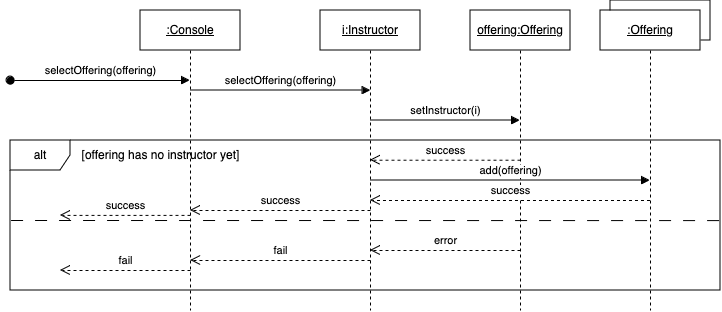

The diagram above was exported from draw.io. Its source (the exported page's mxGraphModel, read from the mxfile embedded in the PNG):
<mxGraphModel dx="760" dy="610" grid="1" gridSize="10" guides="1" tooltips="1" connect="1" arrows="1" fold="1" page="1" pageScale="1" pageWidth="850" pageHeight="1100" math="0" shadow="0">
  <root>
    <mxCell id="0" />
    <mxCell id="1" parent="0" />
    <mxCell id="Rn4y4v1cuKqEn8jy4LHJ-3" value="" style="rounded=0;whiteSpace=wrap;html=1;" vertex="1" parent="1">
      <mxGeometry x="610" y="30" width="100" height="40" as="geometry" />
    </mxCell>
    <mxCell id="aM9ryv3xv72pqoxQDRHE-1" value="&lt;u&gt;:Console&lt;/u&gt;" style="shape=umlLifeline;perimeter=lifelinePerimeter;whiteSpace=wrap;html=1;container=0;dropTarget=0;collapsible=0;recursiveResize=0;outlineConnect=0;portConstraint=eastwest;newEdgeStyle={&quot;edgeStyle&quot;:&quot;elbowEdgeStyle&quot;,&quot;elbow&quot;:&quot;vertical&quot;,&quot;curved&quot;:0,&quot;rounded&quot;:0};" parent="1" vertex="1">
      <mxGeometry x="140" y="40" width="100" height="300" as="geometry" />
    </mxCell>
    <mxCell id="aM9ryv3xv72pqoxQDRHE-5" value="&lt;u&gt;i:Instructor&lt;/u&gt;" style="shape=umlLifeline;perimeter=lifelinePerimeter;whiteSpace=wrap;html=1;container=0;dropTarget=0;collapsible=0;recursiveResize=0;outlineConnect=0;portConstraint=eastwest;newEdgeStyle={&quot;edgeStyle&quot;:&quot;elbowEdgeStyle&quot;,&quot;elbow&quot;:&quot;vertical&quot;,&quot;curved&quot;:0,&quot;rounded&quot;:0};" parent="1" vertex="1">
      <mxGeometry x="320" y="40" width="100" height="300" as="geometry" />
    </mxCell>
    <mxCell id="aM9ryv3xv72pqoxQDRHE-7" value="selectOffering(offering)" style="html=1;verticalAlign=bottom;endArrow=block;edgeStyle=elbowEdgeStyle;elbow=vertical;curved=0;rounded=0;" parent="1" edge="1">
      <mxGeometry x="0.0001" relative="1" as="geometry">
        <mxPoint x="190.5" y="120" as="sourcePoint" />
        <Array as="points">
          <mxPoint x="225.5" y="120" />
        </Array>
        <mxPoint x="370" y="120" as="targetPoint" />
        <mxPoint as="offset" />
      </mxGeometry>
    </mxCell>
    <mxCell id="aM9ryv3xv72pqoxQDRHE-8" value="success" style="html=1;verticalAlign=bottom;endArrow=open;dashed=1;endSize=8;edgeStyle=elbowEdgeStyle;elbow=vertical;curved=0;rounded=0;" parent="1" edge="1">
      <mxGeometry x="0.002" relative="1" as="geometry">
        <mxPoint x="370" y="189.7" as="targetPoint" />
        <Array as="points">
          <mxPoint x="445" y="189.7" />
        </Array>
        <mxPoint x="520" y="189.7" as="sourcePoint" />
        <mxPoint as="offset" />
      </mxGeometry>
    </mxCell>
    <mxCell id="aM9ryv3xv72pqoxQDRHE-3" value="selectOffering(offering)" style="html=1;verticalAlign=bottom;startArrow=oval;endArrow=block;startSize=8;edgeStyle=elbowEdgeStyle;elbow=vertical;curved=0;rounded=0;" parent="1" target="aM9ryv3xv72pqoxQDRHE-1" edge="1">
      <mxGeometry relative="1" as="geometry">
        <mxPoint x="10" y="110" as="sourcePoint" />
        <mxPoint x="109.5" y="109.90909090909093" as="targetPoint" />
      </mxGeometry>
    </mxCell>
    <mxCell id="O8P543fb02ubSAEuvmFK-1" value="&lt;u&gt;offering:Offering&lt;/u&gt;" style="shape=umlLifeline;perimeter=lifelinePerimeter;whiteSpace=wrap;html=1;container=0;dropTarget=0;collapsible=0;recursiveResize=0;outlineConnect=0;portConstraint=eastwest;newEdgeStyle={&quot;edgeStyle&quot;:&quot;elbowEdgeStyle&quot;,&quot;elbow&quot;:&quot;vertical&quot;,&quot;curved&quot;:0,&quot;rounded&quot;:0};" parent="1" vertex="1">
      <mxGeometry x="470" y="40" width="100" height="300" as="geometry" />
    </mxCell>
    <mxCell id="O8P543fb02ubSAEuvmFK-3" value="setInstructor(i)" style="html=1;verticalAlign=bottom;endArrow=block;edgeStyle=elbowEdgeStyle;elbow=vertical;curved=0;rounded=0;" parent="1" target="O8P543fb02ubSAEuvmFK-1" edge="1">
      <mxGeometry x="0.0012" relative="1" as="geometry">
        <mxPoint x="370" y="150" as="sourcePoint" />
        <Array as="points">
          <mxPoint x="405" y="150" />
        </Array>
        <mxPoint x="549.5" y="150" as="targetPoint" />
        <mxPoint as="offset" />
      </mxGeometry>
    </mxCell>
    <mxCell id="O8P543fb02ubSAEuvmFK-4" value="&lt;div&gt;alt&lt;/div&gt;" style="shape=umlFrame;whiteSpace=wrap;html=1;pointerEvents=0;" parent="1" vertex="1">
      <mxGeometry x="10" y="170" width="710" height="150" as="geometry" />
    </mxCell>
    <mxCell id="O8P543fb02ubSAEuvmFK-5" value="[offering has no instructor yet]" style="text;html=1;align=center;verticalAlign=middle;resizable=0;points=[];autosize=1;strokeColor=none;fillColor=none;" parent="1" vertex="1">
      <mxGeometry x="70" y="170" width="180" height="30" as="geometry" />
    </mxCell>
    <mxCell id="O8P543fb02ubSAEuvmFK-6" value="success" style="html=1;verticalAlign=bottom;endArrow=open;dashed=1;endSize=8;edgeStyle=elbowEdgeStyle;elbow=vertical;curved=0;rounded=0;" parent="1" edge="1">
      <mxGeometry x="0.0016" relative="1" as="geometry">
        <mxPoint x="189.78571428571422" y="240" as="targetPoint" />
        <Array as="points">
          <mxPoint x="295" y="240" />
        </Array>
        <mxPoint x="370" y="240" as="sourcePoint" />
        <mxPoint as="offset" />
      </mxGeometry>
    </mxCell>
    <mxCell id="O8P543fb02ubSAEuvmFK-8" value="success" style="html=1;verticalAlign=bottom;endArrow=open;dashed=1;endSize=8;edgeStyle=elbowEdgeStyle;elbow=vertical;curved=0;rounded=0;" parent="1" edge="1">
      <mxGeometry x="0.0016" relative="1" as="geometry">
        <mxPoint x="60" y="244.9" as="targetPoint" />
        <Array as="points">
          <mxPoint x="115" y="244.9" />
        </Array>
        <mxPoint x="190" y="244.9" as="sourcePoint" />
        <mxPoint as="offset" />
      </mxGeometry>
    </mxCell>
    <mxCell id="O8P543fb02ubSAEuvmFK-9" value="" style="endArrow=none;dashed=1;html=1;rounded=0;exitX=0.001;exitY=0.551;exitDx=0;exitDy=0;exitPerimeter=0;dashPattern=12 12;entryX=0.999;entryY=0.534;entryDx=0;entryDy=0;entryPerimeter=0;" parent="1" edge="1" target="O8P543fb02ubSAEuvmFK-4">
      <mxGeometry width="50" height="50" relative="1" as="geometry">
        <mxPoint x="10.579999999999927" y="250.00000000000006" as="sourcePoint" />
        <mxPoint x="589.4199999999998" y="250.00000000000006" as="targetPoint" />
      </mxGeometry>
    </mxCell>
    <mxCell id="O8P543fb02ubSAEuvmFK-10" value="&lt;div&gt;error&lt;/div&gt;" style="html=1;verticalAlign=bottom;endArrow=open;dashed=1;endSize=8;edgeStyle=elbowEdgeStyle;elbow=vertical;curved=0;rounded=0;" parent="1" edge="1">
      <mxGeometry x="0.0016" relative="1" as="geometry">
        <mxPoint x="370" y="280" as="targetPoint" />
        <Array as="points">
          <mxPoint x="445" y="280" />
        </Array>
        <mxPoint x="520" y="280" as="sourcePoint" />
        <mxPoint as="offset" />
      </mxGeometry>
    </mxCell>
    <mxCell id="O8P543fb02ubSAEuvmFK-11" value="fail" style="html=1;verticalAlign=bottom;endArrow=open;dashed=1;endSize=8;edgeStyle=elbowEdgeStyle;elbow=vertical;curved=0;rounded=0;" parent="1" edge="1">
      <mxGeometry x="0.0047" relative="1" as="geometry">
        <mxPoint x="190.0348837209301" y="290" as="targetPoint" />
        <Array as="points">
          <mxPoint x="295" y="290" />
        </Array>
        <mxPoint x="370" y="290" as="sourcePoint" />
        <mxPoint as="offset" />
      </mxGeometry>
    </mxCell>
    <mxCell id="O8P543fb02ubSAEuvmFK-12" value="fail" style="html=1;verticalAlign=bottom;endArrow=open;dashed=1;endSize=8;edgeStyle=elbowEdgeStyle;elbow=vertical;curved=0;rounded=0;" parent="1" edge="1">
      <mxGeometry x="0.0047" relative="1" as="geometry">
        <mxPoint x="60" y="300" as="targetPoint" />
        <Array as="points">
          <mxPoint x="114.97" y="300" />
        </Array>
        <mxPoint x="189.97" y="300" as="sourcePoint" />
        <mxPoint as="offset" />
      </mxGeometry>
    </mxCell>
    <mxCell id="Rn4y4v1cuKqEn8jy4LHJ-2" value="&lt;u&gt;:Offering&lt;/u&gt;" style="shape=umlLifeline;perimeter=lifelinePerimeter;whiteSpace=wrap;html=1;container=0;dropTarget=0;collapsible=0;recursiveResize=0;outlineConnect=0;portConstraint=eastwest;newEdgeStyle={&quot;edgeStyle&quot;:&quot;elbowEdgeStyle&quot;,&quot;elbow&quot;:&quot;vertical&quot;,&quot;curved&quot;:0,&quot;rounded&quot;:0};" vertex="1" parent="1">
      <mxGeometry x="600" y="40" width="100" height="300" as="geometry" />
    </mxCell>
    <mxCell id="Rn4y4v1cuKqEn8jy4LHJ-4" value="add(offering)" style="html=1;verticalAlign=bottom;endArrow=block;edgeStyle=elbowEdgeStyle;elbow=vertical;curved=0;rounded=0;" edge="1" parent="1" target="Rn4y4v1cuKqEn8jy4LHJ-2">
      <mxGeometry x="0.0012" relative="1" as="geometry">
        <mxPoint x="370" y="210" as="sourcePoint" />
        <Array as="points">
          <mxPoint x="405" y="210" />
        </Array>
        <mxPoint x="520" y="210" as="targetPoint" />
        <mxPoint as="offset" />
      </mxGeometry>
    </mxCell>
    <mxCell id="Rn4y4v1cuKqEn8jy4LHJ-5" value="success" style="html=1;verticalAlign=bottom;endArrow=open;dashed=1;endSize=8;edgeStyle=elbowEdgeStyle;elbow=vertical;curved=0;rounded=0;" edge="1" parent="1">
      <mxGeometry x="0.002" relative="1" as="geometry">
        <mxPoint x="370" y="230" as="targetPoint" />
        <Array as="points">
          <mxPoint x="445" y="230" />
        </Array>
        <mxPoint x="649.5" y="230" as="sourcePoint" />
        <mxPoint as="offset" />
      </mxGeometry>
    </mxCell>
  </root>
</mxGraphModel>